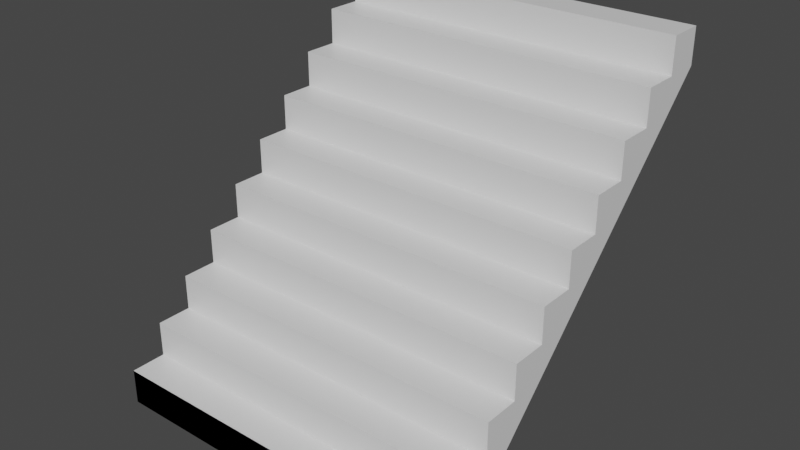 # Source: StairsSteep.blend  (saved by Blender 2.80.75; exported with 4.5.12 LTS)
import bpy
from mathutils import Matrix  # noqa: F401  (used for matrix-valued properties, if any)

bpy.ops.wm.read_factory_settings(use_empty=True)
scene = bpy.context.scene
scene.name = 'Scene'

# ---- collections
col_collection = bpy.data.collections.new('Collection'); scene.collection.children.link(col_collection)

# ---- materials (node trees are filled in below, after node groups)
mat_material = bpy.data.materials.new('Material')
mat_material.alpha_threshold = 0.0
mat_material.use_transparent_shadow = False
mat_material.line_color = (0.0, 0.0, 0.0, 1.0)

# ---- material node trees
mat_material.use_nodes = True; mat_material.node_tree.nodes.clear()
_N = mat_material.node_tree.nodes; _L = mat_material.node_tree.links
n0 = _N.new('ShaderNodeOutputMaterial'); n0.name = 'Material Output'; n0.location = (300, 300)
n1 = _N.new('ShaderNodeBsdfPrincipled'); n1.name = 'Principled BSDF'; n1.location = (10, 300)
n1.distribution = 'GGX'
n1.subsurface_method = 'BURLEY'
n1.inputs[2].default_value = 0.4
n1.inputs[3].default_value = 1.45
n1.inputs[27].default_value = (0.0, 0.0, 0.0, 1.0)
n1.inputs[28].default_value = 1.0
_L.new(n1.outputs[0], n0.inputs[0])
n0.is_active_output = True

# ---- world
world_world = bpy.data.worlds.new('World'); scene.world = world_world
world_world.use_nodes = True; world_world.node_tree.nodes.clear()
_N = world_world.node_tree.nodes; _L = world_world.node_tree.links
n0 = _N.new('ShaderNodeOutputWorld'); n0.name = 'World Output'; n0.location = (300, 300)
n1 = _N.new('ShaderNodeBackground'); n1.name = 'Background'; n1.location = (10, 300)
n1.inputs[0].default_value = (0.05088, 0.05088, 0.05088, 1.0)
_L.new(n1.outputs[0], n0.inputs[0])
n0.is_active_output = True
world_world.color = (0.05088, 0.05088, 0.05088)
world_world.use_sun_shadow = False
world_world.sun_shadow_jitter_overblur = 0.0

# ---- meshes
me_cube = bpy.data.meshes.new('Cube')
me_cube.from_pydata([(1.0, -0.8, 0.4), (1.0, -0.8, 0.2), (1.0, -1.0, 0.4), (1.0, -1.0, 1.49e-08), (-1.0, -0.8, 0.4), (-1.0, -0.8, 0.2), (-1.0, -1.0, 0.4), (-1.0, -1.0, 1.49e-08)], [], [(0, 4, 6, 2), (3, 2, 6, 7), (7, 6, 4, 5), (5, 1, 3, 7), (1, 0, 2, 3), (5, 4, 0, 1)])
_uv = me_cube.uv_layers.new(name='UVMap')
_uv.uv.foreach_set('vector', [0.625, 0.5, 0.875, 0.5, 0.875, 0.75, 0.625, 0.75, 0.375, 0.75, 0.625, 0.75, 0.625, 1.0, 0.375, 1.0, 0.375, 0.0, 0.625, 0.0, 0.625, 0.25, 0.375, 0.25, 0.125, 0.5, 0.375, 0.5, 0.375, 0.75, 0.125, 0.75, 0.375, 0.5, 0.625, 0.5, 0.625, 0.75, 0.375, 0.75, 0.375, 0.25, 0.625, 0.25, 0.625, 0.5, 0.375, 0.5])
me_cube.materials.append(mat_material)
me_cube.use_remesh_preserve_volume = False
me_cube.use_remesh_preserve_attributes = False
me_cube.use_mirror_vertex_groups = False
me_cube.update()
me_cube_001 = bpy.data.meshes.new('Cube.001')
me_cube_001.from_pydata([(1.0, -0.8, 0.3), (1.0, -0.8, 0.1), (1.0, -1.0, 0.3), (1.0, -1.0, 0.1), (-1.0, -0.8, 0.3), (-1.0, -0.8, 0.1), (-1.0, -1.0, 0.3), (-1.0, -1.0, 0.1)], [], [(0, 4, 6, 2), (3, 2, 6, 7), (7, 6, 4, 5), (5, 1, 3, 7), (1, 0, 2, 3), (5, 4, 0, 1)])
_uv = me_cube_001.uv_layers.new(name='UVMap')
_uv.uv.foreach_set('vector', [0.625, 0.5, 0.875, 0.5, 0.875, 0.75, 0.625, 0.75, 0.375, 0.75, 0.625, 0.75, 0.625, 1.0, 0.375, 1.0, 0.375, 0.0, 0.625, 0.0, 0.625, 0.25, 0.375, 0.25, 0.125, 0.5, 0.375, 0.5, 0.375, 0.75, 0.125, 0.75, 0.375, 0.5, 0.625, 0.5, 0.625, 0.75, 0.375, 0.75, 0.375, 0.25, 0.625, 0.25, 0.625, 0.5, 0.375, 0.5])
_ca = me_cube_001.color_attributes.new('Col', 'BYTE_COLOR', 'CORNER')
_ca.data.foreach_set('color', [1.0, 1.0, 1.0, 1.0, 1.0, 1.0, 1.0, 1.0, 1.0, 1.0, 1.0, 1.0, 1.0, 1.0, 1.0, 1.0, 1.0, 1.0, 1.0, 1.0, 1.0, 1.0, 1.0, 1.0, 1.0, 1.0, 1.0, 1.0, 1.0, 1.0, 1.0, 1.0, 1.0, 1.0, 1.0, 1.0, 1.0, 1.0, 1.0, 1.0, 1.0, 1.0, 1.0, 1.0, 1.0, 1.0, 1.0, 1.0, 1.0, 1.0, 1.0, 1.0, 1.0, 1.0, 1.0, 1.0, 1.0, 1.0, 1.0, 1.0, 1.0, 1.0, 1.0, 1.0, 1.0, 1.0, 1.0, 1.0, 1.0, 1.0, 1.0, 1.0, 1.0, 1.0, 1.0, 1.0, 1.0, 1.0, 1.0, 1.0, 1.0, 1.0, 1.0, 1.0, 1.0, 1.0, 1.0, 1.0, 1.0, 1.0, 1.0, 1.0, 1.0, 1.0, 1.0, 1.0])
me_cube_001.materials.append(mat_material)
me_cube_001.use_remesh_preserve_volume = False
me_cube_001.use_remesh_preserve_attributes = False
me_cube_001.use_mirror_vertex_groups = False
me_cube_001.update()
me_cube_002 = bpy.data.meshes.new('Cube.002')
me_cube_002.from_pydata([(-1.0, -1.0, 0.0), (-1.0, -1.0, 0.2), (1.0, -1.0, 0.0), (1.0, -1.0, 0.2), (0.0, -1.0, 0.0), (0.0, -1.0, 0.2)], [], [(4, 5, 1, 0), (2, 3, 5, 4)])
_uv = me_cube_002.uv_layers.new(name='UVMap')
_uv.uv.foreach_set('vector', [0.375, 0.875, 0.625, 0.875, 0.625, 1.0, 0.375, 1.0, 0.375, 0.75, 0.625, 0.75, 0.625, 0.875, 0.375, 0.875])
me_cube_002.use_remesh_preserve_volume = False
me_cube_002.use_remesh_preserve_attributes = False
me_cube_002.use_mirror_vertex_groups = False
me_cube_002.update()
me_cube_004 = bpy.data.meshes.new('Cube.004')
me_cube_004.from_pydata([(-1.0, 1.0, 1.8), (-1.0, 1.0, 2.0), (1.0, 1.0, 1.8), (1.0, 1.0, 2.0), (0.0, 1.0, 1.8), (0.0, 1.0, 2.0)], [], [(4, 5, 3, 2), (0, 1, 5, 4)])
_uv = me_cube_004.uv_layers.new(name='UVMap')
_uv.uv.foreach_set('vector', [0.375, 0.375, 0.625, 0.375, 0.625, 0.5, 0.375, 0.5, 0.375, 0.25, 0.625, 0.25, 0.625, 0.375, 0.375, 0.375])
me_cube_004.use_remesh_preserve_volume = False
me_cube_004.use_remesh_preserve_attributes = False
me_cube_004.use_mirror_vertex_groups = False
me_cube_004.update()

# ---- objects
ob_cube = bpy.data.objects.new('Cube', me_cube)
ob_cube_001 = bpy.data.objects.new('Cube.001', me_cube_001)
ob_empty = bpy.data.objects.new('Empty', None)
ob_cube_002 = bpy.data.objects.new('Cube.002', me_cube_002)
ob_cube_003 = bpy.data.objects.new('Cube.003', me_cube_004)

# ---- transforms, parenting, visibility, modifiers, constraints
ob_cube.location = (0.0, 0.2, 0.0)
ob_cube.lock_rotations_4d = False
ob_cube.empty_display_type = 'ARROWS'
ob_cube.lineart.crease_threshold = 0.0
_m = ob_cube.modifiers.new('Array', 'ARRAY')
_m.count = 9
_m.constant_offset_displace = (0.0, 0.0, 0.0)
_m.relative_offset_displace = (0.0, 1.0, 0.5)
ob_cube_001.location = (0.0, 0.0, -0.1)
ob_cube_001.lock_rotations_4d = False
ob_cube_001.empty_display_type = 'ARROWS'
ob_cube_001.lineart.crease_threshold = 0.0
ob_empty.location = (0.0, 0.0, 0.0)
ob_empty.empty_display_type = 'ARROWS'
ob_empty.lineart.crease_threshold = 0.0
ob_cube_002.parent = ob_empty
ob_cube_002.location = (0.0, 0.0, 0.0)
ob_cube_002.lineart.crease_threshold = 0.0
ob_cube_003.parent = ob_empty
ob_cube_003.location = (0.0, 0.0, 0.0)
ob_cube_003.lineart.crease_threshold = 0.0

# ---- collection membership
col_collection.objects.link(ob_cube)
col_collection.objects.link(ob_cube_001)
col_collection.objects.link(ob_empty)
col_collection.objects.link(ob_cube_002)
col_collection.objects.link(ob_cube_003)

# ---- scene / render settings (as saved in the file)
scene.frame_start = 1; scene.frame_end = 250; scene.frame_set(1)
scene.render.engine = 'BLENDER_EEVEE_NEXT'
scene.cycles.use_denoising = False
scene.cycles.samples = 128
scene.cycles.sampling_pattern = 'TABULATED_SOBOL'
scene.cycles.use_adaptive_sampling = False
scene.cycles.use_light_tree = False
scene.view_settings.view_transform = 'Filmic'
bpy.context.view_layer.update()

# ---- added for rendering (the .blend has no active camera and no usable light): camera, sun
cam_auto = bpy.data.cameras.new('AutoCamera')
cam_auto.lens = 50.0
cam_auto.sensor_width = 36.0
cam_auto.clip_end = 1000.0
ob_auto_camera = bpy.data.objects.new('AutoCamera', cam_auto)
scene.collection.objects.link(ob_auto_camera)
ob_auto_camera.location = (3.20507, -3.84609, 3.56406)
ob_auto_camera.rotation_euler = (1.09748, -7.21219e-08, 0.694738)
scene.camera = ob_auto_camera
light_auto_sun = bpy.data.lights.new('AutoSun', 'SUN')
light_auto_sun.energy = 3.0
light_auto_sun.angle = 0.0523599
ob_auto_sun = bpy.data.objects.new('AutoSun', light_auto_sun)
scene.collection.objects.link(ob_auto_sun)
ob_auto_sun.rotation_euler = (0.872665, 0.174533, 0.523599)
bpy.context.view_layer.update()
